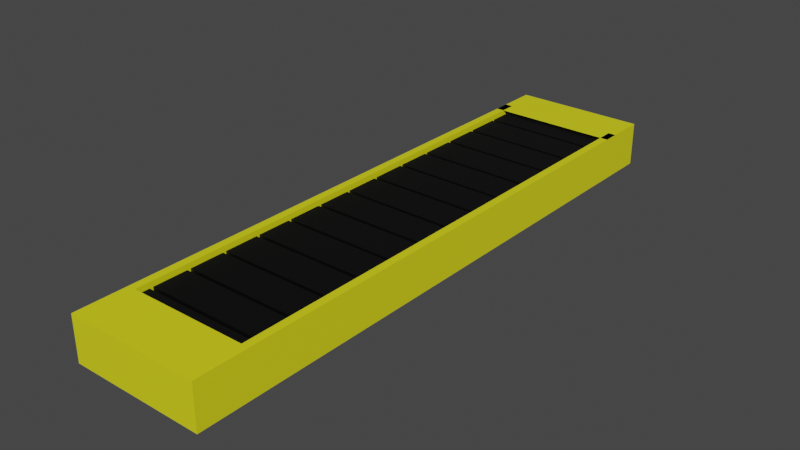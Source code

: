 # Source: Conveyer_belt.blend  (saved by Blender 3.6.11; exported with 4.5.12 LTS)
import bpy
from mathutils import Matrix  # noqa: F401  (used for matrix-valued properties, if any)

bpy.ops.wm.read_factory_settings(use_empty=True)
scene = bpy.context.scene
scene.name = 'Scene'

# ---- collections
col_collection = bpy.data.collections.new('Collection'); scene.collection.children.link(col_collection)

# ---- materials (node trees are filled in below, after node groups)
mat_material_001 = bpy.data.materials.new('Material.001')
mat_material_001.use_transparent_shadow = False
mat_material_002 = bpy.data.materials.new('Material.002')
mat_material_002.use_transparent_shadow = False

# ---- material node trees
mat_material_001.use_nodes = True; mat_material_001.node_tree.nodes.clear()
_N = mat_material_001.node_tree.nodes; _L = mat_material_001.node_tree.links
n0 = _N.new('ShaderNodeBsdfPrincipled'); n0.name = 'Principled BSDF'; n0.location = (10, 300)
n0.distribution = 'GGX'
n0.subsurface_method = 'RANDOM_WALK_SKIN'
n0.inputs[0].default_value = (0.8, 0.7784, 0.0107, 1.0)
n0.inputs[3].default_value = 1.45
n0.inputs[27].default_value = (0.0, 0.0, 0.0, 1.0)
n0.inputs[28].default_value = 1.0
n1 = _N.new('ShaderNodeOutputMaterial'); n1.name = 'Material Output'; n1.location = (300, 300)
_L.new(n0.outputs[0], n1.inputs[0])
n1.is_active_output = True
mat_material_002.use_nodes = True; mat_material_002.node_tree.nodes.clear()
_N = mat_material_002.node_tree.nodes; _L = mat_material_002.node_tree.links
n0 = _N.new('ShaderNodeBsdfPrincipled'); n0.name = 'Principled BSDF'; n0.location = (10, 300)
n0.distribution = 'GGX'
n0.subsurface_method = 'RANDOM_WALK_SKIN'
n0.inputs[0].default_value = (0.0, 0.0, 0.0, 1.0)
n0.inputs[3].default_value = 1.45
n0.inputs[27].default_value = (0.0, 0.0, 0.0, 1.0)
n0.inputs[28].default_value = 1.0
n1 = _N.new('ShaderNodeOutputMaterial'); n1.name = 'Material Output'; n1.location = (300, 300)
_L.new(n0.outputs[0], n1.inputs[0])
n1.is_active_output = True

# ---- world
world_world = bpy.data.worlds.new('World'); scene.world = world_world
world_world.use_nodes = True; world_world.node_tree.nodes.clear()
_N = world_world.node_tree.nodes; _L = world_world.node_tree.links
n0 = _N.new('ShaderNodeOutputWorld'); n0.name = 'World Output'; n0.location = (300, 300)
n1 = _N.new('ShaderNodeBackground'); n1.name = 'Background'; n1.location = (10, 300)
n1.inputs[0].default_value = (0.05088, 0.05088, 0.05088, 1.0)
_L.new(n1.outputs[0], n0.inputs[0])
n0.is_active_output = True
world_world.color = (0.05088, 0.05088, 0.05088)
world_world.use_sun_shadow = False
world_world.sun_shadow_jitter_overblur = 0.0

# ---- meshes
me_cube_001 = bpy.data.meshes.new('Cube.001')
me_cube_001.from_pydata([(-4.601, -0.6534, -0.6534), (-4.601, -0.6534, 0.6534), (-4.601, 0.6142, -0.6534), (-4.601, 0.6142, 0.6534), (4.601, -0.6534, -0.6534), (4.601, -0.6534, 0.6534), (4.601, 0.6142, -0.6534), (4.601, 0.6142, 0.6534), (-4.601, -0.6658, -1.154), (-4.601, -0.6658, 1.154), (-4.601, 0.6266, -1.154), (-4.601, 0.6266, 1.154), (-5.204, -0.6658, -1.154), (-5.204, -0.6658, 1.154), (-5.204, 0.6266, -1.154), (-5.204, 0.6266, 1.154), (4.601, -0.6832, -0.6534), (4.601, -0.6832, 0.6534), (4.601, 0.6142, -0.6534), (4.601, 0.6142, 0.6534), (-4.601, -0.6832, -0.6534), (-4.601, -0.6832, 0.6534), (-4.601, 0.6142, -0.6534), (-4.601, 0.6142, 0.6534), (4.601, -0.6658, -1.154), (4.601, -0.6658, 1.154), (4.601, 0.6266, -1.154), (4.601, 0.6266, 1.154), (5.204, -0.6658, -1.154), (5.204, -0.6658, 1.154), (5.204, 0.6266, -1.154), (5.204, 0.6266, 1.154), (-4.601, 0.7125, -0.6534), (-4.601, 0.7125, 0.6534), (4.601, 0.7125, -0.6534), (4.601, 0.7125, 0.6534), (-4.601, 0.7249, -1.154), (-4.601, 0.7249, 1.154), (-5.204, 0.7249, -1.154), (-5.204, 0.7249, 1.154), (4.601, 0.7125, -0.6534), (4.601, 0.7125, 0.6534), (-4.601, 0.6751, -0.6534), (-4.601, 0.7125, 0.6534), (4.601, 0.7249, -1.154), (4.601, 0.7249, 1.154), (5.204, 0.7249, -1.154), (5.204, 0.7249, 1.154), (-4.601, 0.585, 1.154), (-5.204, 0.585, 1.154), (4.601, 0.585, 1.154), (5.204, 0.585, 1.154), (-4.601, -0.7024, -1.154), (-4.601, -0.7024, 1.154), (-5.204, -0.7024, -1.154), (-5.204, -0.7024, 1.154), (4.601, -0.69, 0.6534), (4.601, -0.7024, -1.154), (4.601, -0.7024, 1.154), (5.204, -0.7024, -1.154), (5.204, -0.7024, 1.154), (-4.601, -0.7997, -1.154), (-4.601, -0.7997, 1.154), (-5.204, -0.7997, -1.154), (-5.204, -0.7997, 1.154), (4.601, -0.7873, 0.6534), (4.601, -0.7997, -1.154), (4.601, -0.7997, 1.154), (5.204, -0.7997, -1.154), (5.204, -0.7997, 1.154)], [], [(1, 3, 11, 9), (7, 6, 34, 35), (6, 7, 5, 4), (4, 5, 1, 0), (2, 6, 4, 0), (7, 3, 1, 5), (3, 7, 35, 33), (2, 0, 8, 10), (22, 23, 43, 42), (0, 1, 9, 8), (12, 13, 15, 14), (12, 8, 52, 54), (9, 11, 15, 13), (10, 8, 12, 14), (17, 25, 27, 19), (2, 10, 36, 32), (22, 20, 21, 23), (20, 16, 17, 21), (18, 16, 20, 22), (23, 21, 17, 19), (6, 2, 32, 34), (18, 26, 24, 16), (23, 19, 41, 43), (16, 24, 25, 17), (28, 30, 31, 29), (29, 25, 58, 60), (25, 29, 31, 27), (26, 30, 28, 24), (32, 33, 35, 34), (37, 36, 38, 39), (33, 32, 36, 37), (40, 42, 43, 41), (45, 47, 46, 44), (41, 45, 44, 40), (31, 30, 46, 47), (19, 27, 45, 41), (30, 26, 44, 46), (14, 15, 39, 38), (11, 3, 33, 37), (10, 14, 38, 36), (18, 22, 42, 40), (26, 18, 40, 44), (11, 48, 50, 27), (11, 27, 45, 37), (31, 47, 45, 27), (39, 15, 11, 37), (27, 31, 51, 50), (15, 11, 48, 49), (56, 58, 67, 65), (57, 59, 68, 66), (25, 24, 57, 58), (24, 28, 59, 57), (13, 12, 54, 55), (17, 25, 58, 56), (28, 29, 60, 59), (9, 13, 55, 53), (8, 9, 53, 52), (25, 58, 53, 9), (61, 62, 64, 63), (66, 68, 69, 67), (58, 53, 62, 67), (53, 55, 64, 62), (59, 60, 69, 68), (54, 52, 61, 63), (52, 53, 62, 61), (60, 58, 67, 69), (58, 57, 66, 67), (55, 54, 63, 64), (66, 67, 62, 61), (45, 44, 36, 37)])
_uv = me_cube_001.uv_layers.new(name='UVMap')
_uv.uv.foreach_set('vector', [0.875, 0.75, 0.875, 0.5, 0.875, 0.5, 0.875, 0.75, 0.625, 0.5, 0.375, 0.5, 0.375, 0.5, 0.625, 0.5, 0.375, 0.5, 0.625, 0.5, 0.625, 0.75, 0.375, 0.75, 0.375, 0.75, 0.625, 0.75, 0.625, 1.0, 0.375, 1.0, 0.125, 0.5, 0.375, 0.5, 0.375, 0.75, 0.125, 0.75, 0.625, 0.5, 0.875, 0.5, 0.875, 0.75, 0.625, 0.75, 0.875, 0.5, 0.625, 0.5, 0.625, 0.5, 0.875, 0.5, 0.125, 0.5, 0.125, 0.75, 0.125, 0.75, 0.125, 0.5, 0.375, 0.5, 0.625, 0.5, 0.625, 0.5, 0.375, 0.5, 0.375, 1.0, 0.625, 1.0, 0.625, 1.0, 0.375, 1.0, 0.375, 0.0, 0.625, 0.0, 0.625, 0.25, 0.375, 0.25, 0.125, 0.75, 0.125, 0.75, 0.125, 0.75, 0.125, 0.75, 0.875, 0.75, 0.875, 0.5, 0.875, 0.5, 0.875, 0.75, 0.125, 0.5, 0.125, 0.75, 0.125, 0.75, 0.125, 0.5, 0.875, 0.75, 0.875, 0.75, 0.875, 0.5, 0.875, 0.5, 0.125, 0.5, 0.125, 0.5, 0.125, 0.5, 0.125, 0.5, 0.375, 0.5, 0.375, 0.75, 0.625, 0.75, 0.625, 0.5, 0.375, 0.75, 0.375, 1.0, 0.625, 1.0, 0.625, 0.75, 0.125, 0.5, 0.125, 0.75, 0.375, 0.75, 0.375, 0.5, 0.625, 0.5, 0.625, 0.75, 0.875, 0.75, 0.875, 0.5, 0.375, 0.5, 0.125, 0.5, 0.125, 0.5, 0.375, 0.5, 0.125, 0.5, 0.125, 0.5, 0.125, 0.75, 0.125, 0.75, 0.625, 0.5, 0.875, 0.5, 0.875, 0.5, 0.625, 0.5, 0.375, 1.0, 0.375, 1.0, 0.625, 1.0, 0.625, 1.0, 0.375, 0.0, 0.375, 0.25, 0.625, 0.25, 0.625, 0.0, 0.875, 0.75, 0.875, 0.75, 0.875, 0.75, 0.875, 0.75, 0.875, 0.75, 0.875, 0.75, 0.875, 0.5, 0.875, 0.5, 0.125, 0.5, 0.125, 0.5, 0.125, 0.75, 0.125, 0.75, 0.375, 0.25, 0.625, 0.25, 0.625, 0.5, 0.375, 0.5, 0.625, 0.25, 0.375, 0.25, 0.375, 0.25, 0.625, 0.25, 0.625, 0.25, 0.375, 0.25, 0.375, 0.25, 0.625, 0.25, 0.375, 0.25, 0.375, 0.5, 0.625, 0.5, 0.625, 0.25, 0.625, 0.25, 0.625, 0.25, 0.375, 0.25, 0.375, 0.25, 0.625, 0.25, 0.625, 0.25, 0.375, 0.25, 0.375, 0.25, 0.625, 0.25, 0.375, 0.25, 0.375, 0.25, 0.625, 0.25, 0.875, 0.5, 0.875, 0.5, 0.875, 0.5, 0.875, 0.5, 0.125, 0.5, 0.125, 0.5, 0.125, 0.5, 0.125, 0.5, 0.375, 0.25, 0.625, 0.25, 0.625, 0.25, 0.375, 0.25, 0.875, 0.5, 0.875, 0.5, 0.875, 0.5, 0.875, 0.5, 0.125, 0.5, 0.125, 0.5, 0.125, 0.5, 0.125, 0.5, 0.125, 0.5, 0.375, 0.5, 0.375, 0.5, 0.125, 0.5, 0.125, 0.5, 0.125, 0.5, 0.125, 0.5, 0.125, 0.5, 0.875, 0.5, 0.875, 0.5, 0.875, 0.5, 0.875, 0.5, 0.0, 0.0, 0.0, 0.0, 0.0, 0.0, 0.0, 0.0, 0.0, 0.0, 0.0, 0.0, 0.0, 0.0, 0.0, 0.0, 0.0, 0.0, 0.0, 0.0, 0.0, 0.0, 0.0, 0.0, 0.875, 0.5, 0.875, 0.5, 0.875, 0.5, 0.875, 0.5, 0.875, 0.5, 0.875, 0.5, 0.875, 0.5, 0.875, 0.5, 0.875, 0.75, 0.875, 0.75, 0.875, 0.75, 0.875, 0.75, 0.125, 0.75, 0.125, 0.75, 0.125, 0.75, 0.125, 0.75, 0.625, 1.0, 0.375, 1.0, 0.375, 1.0, 0.625, 1.0, 0.125, 0.75, 0.125, 0.75, 0.125, 0.75, 0.125, 0.75, 0.625, 0.0, 0.375, 0.0, 0.375, 0.0, 0.625, 0.0, 0.875, 0.75, 0.875, 0.75, 0.875, 0.75, 0.875, 0.75, 0.375, 0.0, 0.625, 0.0, 0.625, 0.0, 0.375, 0.0, 0.875, 0.75, 0.875, 0.75, 0.875, 0.75, 0.875, 0.75, 0.375, 1.0, 0.625, 1.0, 0.625, 1.0, 0.375, 1.0, 0.875, 0.75, 0.875, 0.75, 0.875, 0.75, 0.875, 0.75, 0.375, 1.0, 0.625, 1.0, 0.625, 1.0, 0.375, 1.0, 0.375, 1.0, 0.375, 1.0, 0.625, 1.0, 0.625, 1.0, 0.875, 0.75, 0.875, 0.75, 0.875, 0.75, 0.875, 0.75, 0.875, 0.75, 0.875, 0.75, 0.875, 0.75, 0.875, 0.75, 0.375, 0.0, 0.625, 0.0, 0.625, 0.0, 0.375, 0.0, 0.125, 0.75, 0.125, 0.75, 0.125, 0.75, 0.125, 0.75, 0.375, 1.0, 0.625, 1.0, 0.625, 1.0, 0.375, 1.0, 0.875, 0.75, 0.875, 0.75, 0.875, 0.75, 0.875, 0.75, 0.625, 1.0, 0.375, 1.0, 0.375, 1.0, 0.625, 1.0, 0.625, 0.0, 0.375, 0.0, 0.375, 0.0, 0.625, 0.0, 0.0, 0.0, 0.0, 0.0, 0.0, 0.0, 0.0, 0.0, 0.0, 0.0, 0.0, 0.0, 0.0, 0.0, 0.0, 0.0])
me_cube_001.materials.append(mat_material_001)
me_cube_001.use_mirror_x = True
me_cube_001.update()
me_cube_006 = bpy.data.meshes.new('Cube.006')
me_cube_006.from_pydata([(-3.292, 0.9471, -3.117), (3.292, 0.9471, -3.117), (-3.292, 0.9471, 3.117), (-3.292, -0.9471, -3.117), (3.292, -0.9471, -3.117), (-3.292, -0.9471, 3.117), (3.292, -0.9471, 3.117), (3.292, 0.9471, 3.117)], [], [(1, 4, 3, 0), (0, 2, 7, 1), (3, 5, 2, 0), (4, 6, 5, 3), (6, 7, 2, 5), (1, 7, 6, 4)])
_uv = me_cube_006.uv_layers.new(name='UVMap')
_uv.uv.foreach_set('vector', [0.125, 0.5, 0.375, 0.5, 0.375, 0.75, 0.125, 0.75, 0.375, 0.0, 0.625, 0.0, 0.625, 0.25, 0.375, 0.25, 0.375, 0.75, 0.625, 0.75, 0.625, 1.0, 0.375, 1.0, 0.375, 0.5, 0.625, 0.5, 0.625, 0.75, 0.375, 0.75, 0.625, 0.5, 0.875, 0.5, 0.875, 0.75, 0.625, 0.75, 0.375, 0.25, 0.625, 0.25, 0.625, 0.5, 0.375, 0.5])
me_cube_006.materials.append(mat_material_002)
me_cube_006.update()

# ---- objects
ob_cube = bpy.data.objects.new('Cube', me_cube_001)
ob_cube_004 = bpy.data.objects.new('Cube.004', me_cube_006)

# ---- transforms, parenting, visibility, modifiers, constraints
ob_cube.location = (0.0, 0.0, 0.0)
ob_cube.scale = (0.6722, 20.37, 1.0)
ob_cube.use_mesh_mirror_x = True
ob_cube_004.location = (0.1644, 11.55, 0.8989)
ob_cube_004.scale = (0.9092, -0.941, -0.04774)
_m = ob_cube_004.modifiers.new('Array', 'ARRAY')
_m.count = 14
_m.relative_offset_displace = (0.0, 1.1, 0.0)

# ---- collection membership
col_collection.objects.link(ob_cube)
col_collection.objects.link(ob_cube_004)

# ---- scene / render settings (as saved in the file)
scene.frame_start = 1; scene.frame_end = 10; scene.frame_set(4)
scene.render.engine = 'BLENDER_EEVEE_NEXT'
scene.cycles.sampling_pattern = 'TABULATED_SOBOL'
scene.view_settings.view_transform = 'Filmic'
bpy.context.view_layer.update()

# ---- added for rendering (the .blend has no active camera and no usable light): camera, sun
cam_auto = bpy.data.cameras.new('AutoCamera')
cam_auto.lens = 50.0
cam_auto.sensor_width = 36.0
cam_auto.clip_end = 1000.0
ob_auto_camera = bpy.data.objects.new('AutoCamera', cam_auto)
scene.collection.objects.link(ob_auto_camera)
ob_auto_camera.location = (29.5254, -36.1924, 23.6204)
ob_auto_camera.rotation_euler = (1.09748, -7.21219e-08, 0.694738)
scene.camera = ob_auto_camera
light_auto_sun = bpy.data.lights.new('AutoSun', 'SUN')
light_auto_sun.energy = 3.0
light_auto_sun.angle = 0.0523599
ob_auto_sun = bpy.data.objects.new('AutoSun', light_auto_sun)
scene.collection.objects.link(ob_auto_sun)
ob_auto_sun.rotation_euler = (0.872665, 0.174533, 0.523599)
bpy.context.view_layer.update()
